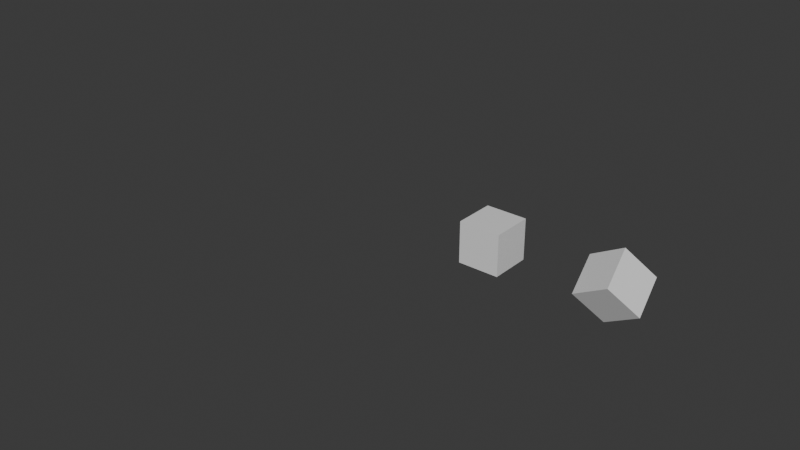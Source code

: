 # Source: MEFields.blend  (saved by Blender 4.3.32; exported with 4.5.12 LTS)
import bpy
from mathutils import Matrix  # noqa: F401  (used for matrix-valued properties, if any)

bpy.ops.wm.read_factory_settings(use_empty=True)
scene = bpy.context.scene
scene.name = 'Scene'

# ---- collections
col_collection = bpy.data.collections.new('Collection'); scene.collection.children.link(col_collection)

# ---- materials (node trees are filled in below, after node groups)
mat_material = bpy.data.materials.new('Material')
mat_material.alpha_threshold = 0.0
mat_material.roughness = 0.5
mat_material.line_color = (0.0, 0.0, 0.0, 1.0)
mat_material_001 = bpy.data.materials.new('Material.001')
mat_material_001.alpha_threshold = 0.0
mat_material_001.roughness = 0.5
mat_material_001.line_color = (0.0, 0.0, 0.0, 1.0)

# ---- material node trees
mat_material.use_nodes = True; mat_material.node_tree.nodes.clear()
_N = mat_material.node_tree.nodes; _L = mat_material.node_tree.links
n0 = _N.new('ShaderNodeOutputMaterial'); n0.name = 'Material Output'; n0.location = (300, 300)
n1 = _N.new('ShaderNodeBsdfPrincipled'); n1.name = 'Principled BSDF'; n1.location = (10, 300)
n1.inputs[3].default_value = 1.45
_L.new(n1.outputs[0], n0.inputs[0])
n0.is_active_output = True
mat_material_001.use_nodes = True; mat_material_001.node_tree.nodes.clear()
_N = mat_material_001.node_tree.nodes; _L = mat_material_001.node_tree.links
n0 = _N.new('ShaderNodeOutputMaterial'); n0.name = 'Material Output'; n0.location = (300, 300)
n1 = _N.new('ShaderNodeBsdfPrincipled'); n1.name = 'Principled BSDF'; n1.location = (10, 300)
n1.inputs[3].default_value = 1.45
_L.new(n1.outputs[0], n0.inputs[0])
n0.is_active_output = True

# ---- world
world_world = bpy.data.worlds.new('World'); scene.world = world_world
world_world.use_nodes = True; world_world.node_tree.nodes.clear()
_N = world_world.node_tree.nodes; _L = world_world.node_tree.links
n0 = _N.new('ShaderNodeOutputWorld'); n0.name = 'World Output'; n0.location = (300, 300)
n1 = _N.new('ShaderNodeBackground'); n1.name = 'Background'; n1.location = (10, 300)
n1.inputs[0].default_value = (0.05088, 0.05088, 0.05088, 1.0)
_L.new(n1.outputs[0], n0.inputs[0])
n0.is_active_output = True
world_world.color = (0.05088, 0.05088, 0.05088)
world_world.sun_shadow_jitter_overblur = 0.0

# ---- meshes
me_cube = bpy.data.meshes.new('Cube')
me_cube.from_pydata([(1.0, 1.0, 1.0), (1.0, 1.0, -1.0), (1.0, -1.0, 1.0), (1.0, -1.0, -1.0), (-1.0, 1.0, 1.0), (-1.0, 1.0, -1.0), (-1.0, -1.0, 1.0), (-1.0, -1.0, -1.0)], [], [(0, 4, 6, 2), (3, 2, 6, 7), (7, 6, 4, 5), (5, 1, 3, 7), (1, 0, 2, 3), (5, 4, 0, 1)])
_uv = me_cube.uv_layers.new(name='UVMap')
_uv.uv.foreach_set('vector', [0.625, 0.5, 0.875, 0.5, 0.875, 0.75, 0.625, 0.75, 0.375, 0.75, 0.625, 0.75, 0.625, 1.0, 0.375, 1.0, 0.375, 0.0, 0.625, 0.0, 0.625, 0.25, 0.375, 0.25, 0.125, 0.5, 0.375, 0.5, 0.375, 0.75, 0.125, 0.75, 0.375, 0.5, 0.625, 0.5, 0.625, 0.75, 0.375, 0.75, 0.375, 0.25, 0.625, 0.25, 0.625, 0.5, 0.375, 0.5])
me_cube.materials.append(mat_material)
me_cube.use_mirror_vertex_groups = False
me_cube.update()
me_cube_001 = bpy.data.meshes.new('Cube.001')
me_cube_001.from_pydata([(1.0, 1.0, 1.0), (1.0, 1.0, -1.0), (1.0, -1.0, 1.0), (1.0, -1.0, -1.0), (-1.0, 1.0, 1.0), (-1.0, 1.0, -1.0), (-1.0, -1.0, 1.0), (-1.0, -1.0, -1.0)], [], [(0, 4, 6, 2), (3, 2, 6, 7), (7, 6, 4, 5), (5, 1, 3, 7), (1, 0, 2, 3), (5, 4, 0, 1)])
_uv = me_cube_001.uv_layers.new(name='UVMap')
_uv.uv.foreach_set('vector', [0.625, 0.5, 0.875, 0.5, 0.875, 0.75, 0.625, 0.75, 0.375, 0.75, 0.625, 0.75, 0.625, 1.0, 0.375, 1.0, 0.375, 0.0, 0.625, 0.0, 0.625, 0.25, 0.375, 0.25, 0.125, 0.5, 0.375, 0.5, 0.375, 0.75, 0.125, 0.75, 0.375, 0.5, 0.625, 0.5, 0.625, 0.75, 0.375, 0.75, 0.375, 0.25, 0.625, 0.25, 0.625, 0.5, 0.375, 0.5])
me_cube_001.materials.append(mat_material_001)
me_cube_001.use_mirror_vertex_groups = False
me_cube_001.update()

# ---- curves / text
cu_cylinder = bpy.data.curves.new('Cylinder', 'CURVE')
cu_cylinder.dimensions = '3D'
_sp = cu_cylinder.splines.new('POLY'); _sp.points.add(31)
_sp.points.foreach_set('co', [0.1951, 0.9808, 0.0, 0.0, 0.3827, 0.9239, 0.0, 0.0, 0.5556, 0.8315, 0.0, 0.0, 0.7071, 0.7071, 0.0, 0.0, 0.8315, 0.5556, 0.0, 0.0, 0.9239, 0.3827, 0.0, 0.0, 0.9808, 0.1951, 0.0, 0.0, 1.0, 0.0, 0.0, 0.0, 0.9808, -0.1951, 0.0, 0.0, 0.9239, -0.3827, 0.0, 0.0, 0.8315, -0.5556, 0.0, 0.0, 0.7071, -0.7071, 0.0, 0.0, 0.5556, -0.8315, 0.0, 0.0, 0.3827, -0.9239, 0.0, 0.0, 0.1951, -0.9808, 0.0, 0.0, 0.0, -1.0, 0.0, 0.0, -0.1951, -0.9808, 0.0, 0.0, -0.3827, -0.9239, 0.0, 0.0, -0.5556, -0.8315, 0.0, 0.0, -0.7071, -0.7071, 0.0, 0.0, -0.8315, -0.5556, 0.0, 0.0, -0.9239, -0.3827, 0.0, 0.0, -0.9808, -0.1951, 0.0, 0.0, -1.0, 0.0, 0.0, 0.0, -0.9808, 0.1951, 0.0, 0.0, -0.9239, 0.3827, 0.0, 0.0, -0.8315, 0.5556, 0.0, 0.0, -0.7071, 0.7071, 0.0, 0.0, -0.5556, 0.8315, 0.0, 0.0, -0.3827, 0.9239, 0.0, 0.0, -0.1951, 0.9808, 0.0, 0.0, 0.0, 1.0, 0.0, 0.0])
_sp.order_v = 0
_sp.resolution_u = 1
_sp.resolution_v = 0
_sp.use_cyclic_u = True
_sp.use_endpoint_u = True
_sp.use_smooth = False
cu_cylinder.resolution_u = 1
cu_cylinder.fill_mode = 'FULL'
cu_plane = bpy.data.curves.new('Plane', 'CURVE')
cu_plane.dimensions = '3D'
_sp = cu_plane.splines.new('POLY'); _sp.points.add(1)
_sp.points.foreach_set('co', [0.0, -1.0, 0.0, 0.0, 0.0, 1.0, 0.0, 0.0])
_sp.order_v = 0
_sp.resolution_v = 0
_sp.use_endpoint_u = True
_sp.use_smooth = False
cu_plane.fill_mode = 'FULL'
cu_cylinder_002 = bpy.data.curves.new('Cylinder.002', 'CURVE')
cu_cylinder_002.dimensions = '3D'
_sp = cu_cylinder_002.splines.new('POLY'); _sp.points.add(31)
_sp.points.foreach_set('co', [0.1951, 0.9808, 0.0, 0.0, 0.3827, 0.9239, 0.0, 0.0, 0.5556, 0.8315, 0.0, 0.0, 0.7071, 0.7071, 0.0, 0.0, 0.8315, 0.5556, 0.0, 0.0, 0.9239, 0.3827, 0.0, 0.0, 0.9808, 0.1951, 0.0, 0.0, 1.0, 0.0, 0.0, 0.0, 0.9808, -0.1951, 0.0, 0.0, 0.9239, -0.3827, 0.0, 0.0, 0.8315, -0.5556, 0.0, 0.0, 0.7071, -0.7071, 0.0, 0.0, 0.5556, -0.8315, 0.0, 0.0, 0.3827, -0.9239, 0.0, 0.0, 0.1951, -0.9808, 0.0, 0.0, 0.0, -1.0, 0.0, 0.0, -0.1951, -0.9808, 0.0, 0.0, -0.3827, -0.9239, 0.0, 0.0, -0.5556, -0.8315, 0.0, 0.0, -0.7071, -0.7071, 0.0, 0.0, -0.8315, -0.5556, 0.0, 0.0, -0.9239, -0.3827, 0.0, 0.0, -0.9808, -0.1951, 0.0, 0.0, -1.0, 0.0, 0.0, 0.0, -0.9808, 0.1951, 0.0, 0.0, -0.9239, 0.3827, 0.0, 0.0, -0.8315, 0.5556, 0.0, 0.0, -0.7071, 0.7071, 0.0, 0.0, -0.5556, 0.8315, 0.0, 0.0, -0.3827, 0.9239, 0.0, 0.0, -0.1951, 0.9808, 0.0, 0.0, 0.0, 1.0, 0.0, 0.0])
_sp.order_v = 0
_sp.resolution_u = 1
_sp.resolution_v = 0
_sp.use_cyclic_u = True
_sp.use_endpoint_u = True
_sp.use_smooth = False
cu_cylinder_002.use_radius = False
cu_cylinder_002.resolution_u = 1
cu_cylinder_002.fill_mode = 'FULL'

# ---- objects
ob_cube = bpy.data.objects.new('Cube', me_cube)
ob_empty = bpy.data.objects.new('Empty', None)
ob_cube_001 = bpy.data.objects.new('Cube.001', me_cube_001)
ob_cylinder = bpy.data.objects.new('Cylinder', cu_cylinder)
ob_plane = bpy.data.objects.new('Plane', cu_plane)
ob_cylinder_001 = bpy.data.objects.new('Cylinder.001', cu_cylinder_002)
ob_empty_001 = bpy.data.objects.new('Empty.001', None)

# ---- transforms, parenting, visibility, modifiers, constraints
ob_cube.location = (3.956, 3.002, 0.0)
ob_cube.rotation_euler = (0.7854, 0.7854, 0.7854)
ob_cube.lock_rotations_4d = False
ob_cube.empty_display_type = 'ARROWS'
ob_cube.lineart.crease_threshold = 0.0
_vg = ob_cube.vertex_groups.new(name='Group')
ob_empty.location = (-12.82, -0.1769, 3.532)
ob_empty.rotation_euler = (-3.142, -1.571, 0.0)
ob_empty.empty_display_type = 'SINGLE_ARROW'
ob_cube_001.location = (-2.044, 3.002, 0.0)
ob_cube_001.lock_rotations_4d = False
ob_cube_001.empty_display_type = 'ARROWS'
ob_cube_001.lineart.crease_threshold = 0.0
_vg = ob_cube_001.vertex_groups.new(name='Group')
ob_cylinder.location = (-10.52, 2.219, -0.6573)
ob_cylinder.rotation_euler = (0.5236, -0.0, 0.0)
ob_cylinder.scale = (2.814, 2.814, 2.814)
ob_plane.location = (-0.976, -5.998, -0.005759)
ob_plane.rotation_euler = (1.571, -0.0, 0.0)
ob_cylinder_001.location = (-10.52, 0.8117, 1.78)
ob_cylinder_001.rotation_euler = (0.5236, -0.0, 0.0)
ob_cylinder_001.scale = (2.814, 2.814, 2.814)
ob_empty_001.location = (-0.9623, -4.43, -0.01292)
ob_empty_001.rotation_euler = (-3.142, -1.571, 0.0)
ob_empty_001.empty_display_type = 'SINGLE_ARROW'

# ---- collection membership
col_collection.objects.link(ob_cube)
col_collection.objects.link(ob_empty)
col_collection.objects.link(ob_cube_001)
col_collection.objects.link(ob_cylinder)
col_collection.objects.link(ob_plane)
col_collection.objects.link(ob_cylinder_001)
col_collection.objects.link(ob_empty_001)

# ---- scene / render settings (as saved in the file)
scene.frame_start = 1; scene.frame_end = 250; scene.frame_set(1)
scene.render.engine = 'BLENDER_EEVEE_NEXT'
bpy.context.view_layer.update()

# ---- added for rendering (the .blend has no active camera and no usable light): camera, sun
cam_auto = bpy.data.cameras.new('AutoCamera')
cam_auto.lens = 50.0
cam_auto.sensor_width = 36.0
cam_auto.clip_end = 1000.0
ob_auto_camera = bpy.data.objects.new('AutoCamera', cam_auto)
scene.collection.objects.link(ob_auto_camera)
ob_auto_camera.location = (22.0113, -32.0754, 22.4454)
ob_auto_camera.rotation_euler = (1.09748, -7.21219e-08, 0.694738)
scene.camera = ob_auto_camera
light_auto_sun = bpy.data.lights.new('AutoSun', 'SUN')
light_auto_sun.energy = 3.0
light_auto_sun.angle = 0.0523599
ob_auto_sun = bpy.data.objects.new('AutoSun', light_auto_sun)
scene.collection.objects.link(ob_auto_sun)
ob_auto_sun.rotation_euler = (0.872665, 0.174533, 0.523599)
bpy.context.view_layer.update()
